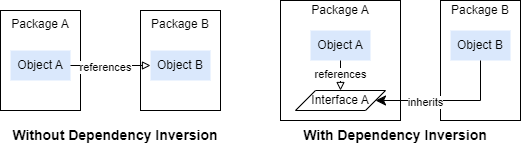

The diagram above was exported from draw.io. Its source (the exported page's mxGraphModel, read from the mxfile embedded in the PNG):
<mxGraphModel dx="1098" dy="988" grid="1" gridSize="10" guides="1" tooltips="1" connect="1" arrows="1" fold="1" page="1" pageScale="1" pageWidth="850" pageHeight="1100" math="0" shadow="0">
  <root>
    <mxCell id="0" />
    <mxCell id="1" parent="0" />
    <mxCell id="iHHrVKZV77tRoay86P7K-1" value="&lt;div style=&quot;text-align: left;&quot;&gt;&lt;span style=&quot;background-color: initial;&quot;&gt;Package A&lt;/span&gt;&lt;/div&gt;&lt;div&gt;&lt;br&gt;&lt;/div&gt;&lt;div&gt;&lt;br&gt;&lt;/div&gt;&lt;div&gt;&lt;br&gt;&lt;/div&gt;&lt;div&gt;&lt;br&gt;&lt;/div&gt;&lt;div&gt;&lt;br&gt;&lt;/div&gt;" style="rounded=0;whiteSpace=wrap;html=1;" parent="1" vertex="1">
      <mxGeometry x="60" y="200" width="80" height="100" as="geometry" />
    </mxCell>
    <mxCell id="iHHrVKZV77tRoay86P7K-3" value="Object A" style="text;html=1;align=center;verticalAlign=middle;whiteSpace=wrap;rounded=0;fillColor=#dae8fc;strokeColor=none;" parent="1" vertex="1">
      <mxGeometry x="70" y="240" width="60" height="30" as="geometry" />
    </mxCell>
    <mxCell id="iHHrVKZV77tRoay86P7K-6" value="&lt;div style=&quot;text-align: left;&quot;&gt;&lt;span style=&quot;background-color: initial;&quot;&gt;Package B&lt;/span&gt;&lt;/div&gt;&lt;div&gt;&lt;br&gt;&lt;/div&gt;&lt;div&gt;&lt;br&gt;&lt;/div&gt;&lt;div&gt;&lt;br&gt;&lt;/div&gt;&lt;div&gt;&lt;br&gt;&lt;/div&gt;&lt;div&gt;&lt;br&gt;&lt;/div&gt;" style="rounded=0;whiteSpace=wrap;html=1;" parent="1" vertex="1">
      <mxGeometry x="200" y="200" width="80" height="100" as="geometry" />
    </mxCell>
    <mxCell id="iHHrVKZV77tRoay86P7K-7" value="Object B" style="text;html=1;align=center;verticalAlign=middle;whiteSpace=wrap;rounded=0;fillColor=#dae8fc;strokeColor=none;" parent="1" vertex="1">
      <mxGeometry x="210" y="240" width="60" height="30" as="geometry" />
    </mxCell>
    <mxCell id="iHHrVKZV77tRoay86P7K-8" value="&lt;div style=&quot;text-align: left;&quot;&gt;&lt;span style=&quot;background-color: initial;&quot;&gt;Package A&lt;/span&gt;&lt;/div&gt;&lt;div&gt;&lt;br&gt;&lt;/div&gt;&lt;div&gt;&lt;br&gt;&lt;/div&gt;&lt;div&gt;&lt;br&gt;&lt;/div&gt;&lt;div&gt;&lt;br&gt;&lt;/div&gt;&lt;div&gt;&lt;br&gt;&lt;/div&gt;&lt;div&gt;&lt;br&gt;&lt;/div&gt;&lt;div&gt;&lt;br&gt;&lt;/div&gt;" style="rounded=0;whiteSpace=wrap;html=1;" parent="1" vertex="1">
      <mxGeometry x="340" y="190" width="120" height="120" as="geometry" />
    </mxCell>
    <mxCell id="iHHrVKZV77tRoay86P7K-9" value="Object A" style="text;html=1;align=center;verticalAlign=middle;whiteSpace=wrap;rounded=0;fillColor=#dae8fc;strokeColor=none;" parent="1" vertex="1">
      <mxGeometry x="370" y="220" width="60" height="30" as="geometry" />
    </mxCell>
    <mxCell id="iHHrVKZV77tRoay86P7K-10" value="&lt;div style=&quot;text-align: left;&quot;&gt;&lt;span style=&quot;background-color: initial;&quot;&gt;Package B&lt;/span&gt;&lt;/div&gt;&lt;div&gt;&lt;br&gt;&lt;/div&gt;&lt;div&gt;&lt;br&gt;&lt;/div&gt;&lt;div&gt;&lt;br&gt;&lt;/div&gt;&lt;div&gt;&lt;br&gt;&lt;/div&gt;&lt;div&gt;&lt;br&gt;&lt;/div&gt;&lt;div&gt;&lt;br&gt;&lt;/div&gt;&lt;div&gt;&lt;br&gt;&lt;/div&gt;" style="rounded=0;whiteSpace=wrap;html=1;" parent="1" vertex="1">
      <mxGeometry x="500" y="190" width="80" height="120" as="geometry" />
    </mxCell>
    <mxCell id="iHHrVKZV77tRoay86P7K-11" value="Object B" style="text;html=1;align=center;verticalAlign=middle;whiteSpace=wrap;rounded=0;fillColor=#dae8fc;strokeColor=none;" parent="1" vertex="1">
      <mxGeometry x="510" y="220" width="60" height="30" as="geometry" />
    </mxCell>
    <mxCell id="iHHrVKZV77tRoay86P7K-12" value="Interface A" style="shape=parallelogram;perimeter=parallelogramPerimeter;whiteSpace=wrap;html=1;fixedSize=1;" parent="1" vertex="1">
      <mxGeometry x="355" y="280" width="90" height="20" as="geometry" />
    </mxCell>
    <mxCell id="iHHrVKZV77tRoay86P7K-13" value="" style="endArrow=none;html=1;rounded=0;endFill=0;startArrow=block;startFill=0;entryX=1;entryY=0.5;entryDx=0;entryDy=0;exitX=0;exitY=0.5;exitDx=0;exitDy=0;" parent="1" source="iHHrVKZV77tRoay86P7K-7" target="iHHrVKZV77tRoay86P7K-3" edge="1">
      <mxGeometry width="50" height="50" relative="1" as="geometry">
        <mxPoint x="160" y="410" as="sourcePoint" />
        <mxPoint x="210" y="360" as="targetPoint" />
      </mxGeometry>
    </mxCell>
    <mxCell id="iHHrVKZV77tRoay86P7K-16" value="references" style="edgeLabel;html=1;align=center;verticalAlign=middle;resizable=0;points=[];" parent="iHHrVKZV77tRoay86P7K-13" vertex="1" connectable="0">
      <mxGeometry x="0.1536" y="1" relative="1" as="geometry">
        <mxPoint as="offset" />
      </mxGeometry>
    </mxCell>
    <mxCell id="iHHrVKZV77tRoay86P7K-17" value="" style="endArrow=none;html=1;rounded=0;endFill=0;startArrow=block;startFill=0;entryX=0.5;entryY=1;entryDx=0;entryDy=0;exitX=0.5;exitY=0;exitDx=0;exitDy=0;" parent="1" source="iHHrVKZV77tRoay86P7K-12" target="iHHrVKZV77tRoay86P7K-9" edge="1">
      <mxGeometry width="50" height="50" relative="1" as="geometry">
        <mxPoint x="240" y="255" as="sourcePoint" />
        <mxPoint x="150" y="255" as="targetPoint" />
      </mxGeometry>
    </mxCell>
    <mxCell id="iHHrVKZV77tRoay86P7K-18" value="references" style="edgeLabel;html=1;align=center;verticalAlign=middle;resizable=0;points=[];" parent="iHHrVKZV77tRoay86P7K-17" vertex="1" connectable="0">
      <mxGeometry x="0.1536" y="1" relative="1" as="geometry">
        <mxPoint as="offset" />
      </mxGeometry>
    </mxCell>
    <mxCell id="iHHrVKZV77tRoay86P7K-21" value="" style="edgeStyle=segmentEdgeStyle;endArrow=classic;html=1;curved=0;rounded=0;endSize=8;startSize=8;exitX=0.5;exitY=1;exitDx=0;exitDy=0;entryX=1;entryY=0.5;entryDx=0;entryDy=0;" parent="1" source="iHHrVKZV77tRoay86P7K-11" target="iHHrVKZV77tRoay86P7K-12" edge="1">
      <mxGeometry width="50" height="50" relative="1" as="geometry">
        <mxPoint x="530" y="390" as="sourcePoint" />
        <mxPoint x="590" y="400" as="targetPoint" />
        <Array as="points">
          <mxPoint x="540" y="290" />
        </Array>
      </mxGeometry>
    </mxCell>
    <mxCell id="iHHrVKZV77tRoay86P7K-22" value="inherits" style="edgeLabel;html=1;align=center;verticalAlign=middle;resizable=0;points=[];" parent="iHHrVKZV77tRoay86P7K-21" vertex="1" connectable="0">
      <mxGeometry x="0.3185" y="1" relative="1" as="geometry">
        <mxPoint as="offset" />
      </mxGeometry>
    </mxCell>
    <mxCell id="iHHrVKZV77tRoay86P7K-23" value="Without Dependency Inversion" style="text;html=1;align=center;verticalAlign=middle;whiteSpace=wrap;rounded=0;fontSize=14;fontStyle=1" parent="1" vertex="1">
      <mxGeometry x="60" y="310" width="230" height="30" as="geometry" />
    </mxCell>
    <mxCell id="iHHrVKZV77tRoay86P7K-24" value="With Dependency Inversion" style="text;html=1;align=center;verticalAlign=middle;whiteSpace=wrap;rounded=0;fontSize=14;fontStyle=1" parent="1" vertex="1">
      <mxGeometry x="340" y="310" width="230" height="30" as="geometry" />
    </mxCell>
  </root>
</mxGraphModel>